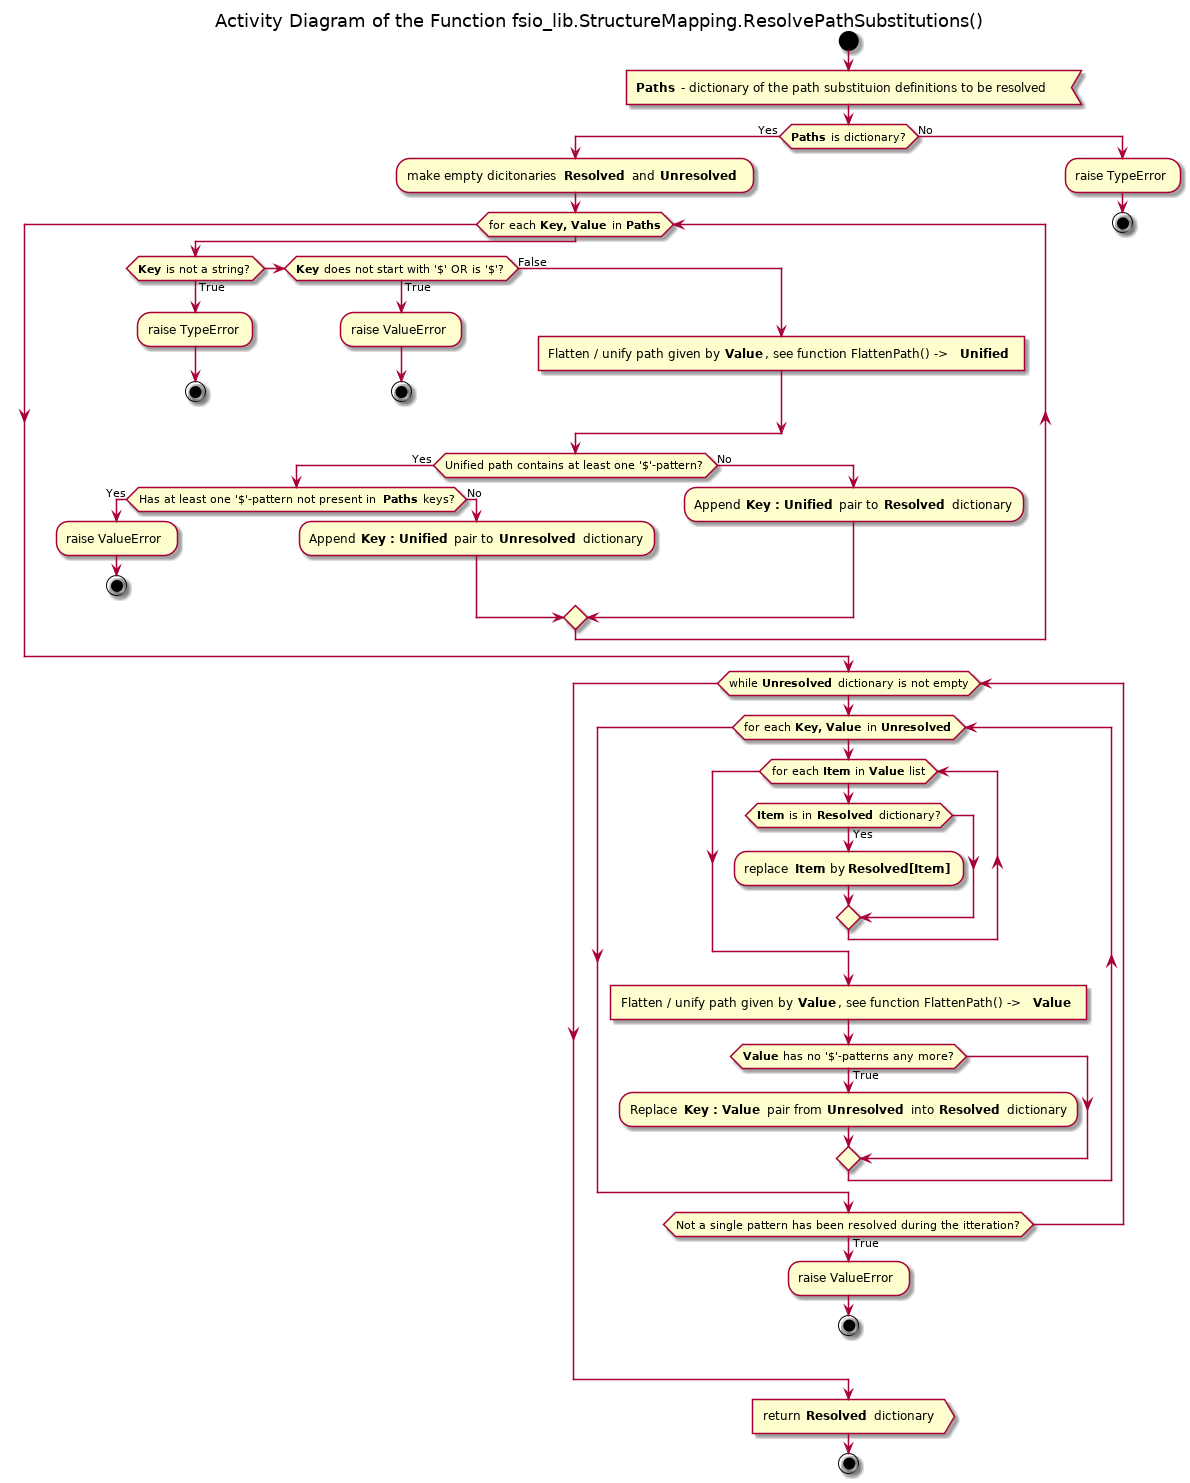

The diagram above was rendered by PlantUML. Its source (embedded in the PNG):
@startuml

title Activity Diagram of the Function fsio_lib.StructureMapping.ResolvePathSubstitutions()

start

:<b>Paths</b> - dictionary of the path substituion definitions to be resolved<

if (<b>Paths</b> is dictionary?) then (Yes)
    :make empty dicitonaries <b>Resolved</b> and <b>Unresolved</b> ;
    
    while (for each <b>Key, Value</b> in <b>Paths</b>)
        if (<b>Key</b> is not a string?) then (True)
            :raise TypeError;
    
            stop
        elseif (<b>Key</b> does not start with '$' OR is '$'?) then (True)
            :raise ValueError;
    
            stop
        else (False)
            :Flatten / unify path given by <b>Value</b>, see function FlattenPath() -> <b>Unified</b> ]
        endif
        
        if (Unified path contains at least one '$'-pattern?) then (Yes)
            if (Has at least one '$'-pattern not present in <b>Paths</b> keys?) then (Yes)
                :raise ValueError;
    
                stop
            else (No)
                :Append <b>Key : Unified</b> pair to <b>Unresolved</b> dictionary;
            endif
        else (No)
            :Append <b>Key : Unified</b> pair to <b>Resolved</b> dictionary;
        endif
    end while
else (No)
    :raise TypeError;
    
    stop
endif

while (while <b>Unresolved</b> dictionary is not empty)
    while (for each <b>Key, Value</b> in <b>Unresolved</b>)
        while (for each <b>Item</b> in <b>Value</b> list)
            if (<b>Item</b> is in <b>Resolved</b> dictionary?) then (Yes)
                :replace <b>Item</b> by <b>Resolved[Item]</b>;
            endif
        end while
        
        :Flatten / unify path given by <b>Value</b>, see function FlattenPath() -> <b>Value</b> ]
        
        if (<b>Value</b> has no '$'-patterns any more?) then (True)
            :Replace <b>Key : Value</b> pair from <b>Unresolved</b> into <b>Resolved</b> dictionary;
        endif
        
    end while
    
    if (Not a single pattern has been resolved during the itteration?) then (True)
        :raise ValueError;
    
        stop
    endif
end while

:return <b>Resolved</b> dictionary>

stop

@enduml